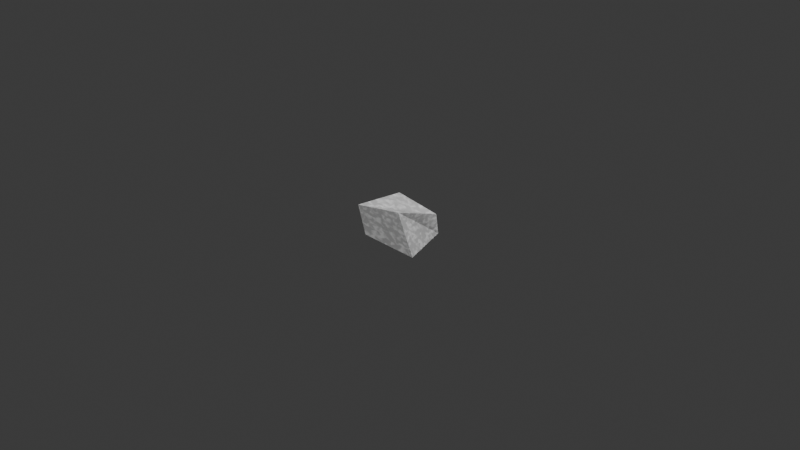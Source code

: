 # Source: rock.blend  (saved by Blender 4.3.34; exported with 4.5.12 LTS)
import bpy
from mathutils import Matrix  # noqa: F401  (used for matrix-valued properties, if any)

bpy.ops.wm.read_factory_settings(use_empty=True)
scene = bpy.context.scene
scene.name = 'Scene'

# ---- collections
col_collection = bpy.data.collections.new('Collection'); scene.collection.children.link(col_collection)

# ---- materials (node trees are filled in below, after node groups)
mat_material = bpy.data.materials.new('Material')
mat_material.alpha_threshold = 0.0
mat_material.roughness = 0.5
mat_material.line_color = (0.0, 0.0, 0.0, 1.0)

# ---- material node trees
mat_material.use_nodes = True; mat_material.node_tree.nodes.clear()
_N = mat_material.node_tree.nodes; _L = mat_material.node_tree.links
n0 = _N.new('ShaderNodeOutputMaterial'); n0.name = 'Material Output'; n0.location = (514, 300)
n1 = _N.new('ShaderNodeBsdfPrincipled'); n1.name = 'Principled BSDF'; n1.location = (170, 319)
n1.inputs[2].default_value = 0.4636
n1.inputs[3].default_value = 1.45
n2 = _N.new('ShaderNodeValToRGB'); n2.name = 'Color Ramp'; n2.location = (-147, 333)
while len(n2.color_ramp.elements) > 1: n2.color_ramp.elements.remove(n2.color_ramp.elements[-1])
n2.color_ramp.elements[0].position = 0.4455; n2.color_ramp.elements[0].color = (0.637, 0.637, 0.637, 1.0)
_e = n2.color_ramp.elements.new(0.6455); _e.color = (1.0, 1.0, 1.0, 1.0)
n3 = _N.new('ShaderNodeTexNoise'); n3.name = 'Noise Texture'; n3.location = (-334, 326)
n3.inputs[2].default_value = 10.4
n3.inputs[3].default_value = 7.6
n3.inputs[4].default_value = 0.3958
n3.inputs[8].default_value = 0.4
_L.new(n2.outputs[0], n1.inputs[0])
_L.new(n3.outputs[0], n2.inputs[0])
_L.new(n1.outputs[0], n0.inputs[0])
n0.is_active_output = True

# ---- world
world_world = bpy.data.worlds.new('World'); scene.world = world_world
world_world.use_nodes = True; world_world.node_tree.nodes.clear()
_N = world_world.node_tree.nodes; _L = world_world.node_tree.links
n0 = _N.new('ShaderNodeOutputWorld'); n0.name = 'World Output'; n0.location = (300, 300)
n1 = _N.new('ShaderNodeBackground'); n1.name = 'Background'; n1.location = (10, 300)
n1.inputs[0].default_value = (0.05088, 0.05088, 0.05088, 1.0)
_L.new(n1.outputs[0], n0.inputs[0])
n0.is_active_output = True
world_world.color = (0.05088, 0.05088, 0.05088)
world_world.sun_shadow_jitter_overblur = 0.0

# ---- cameras
cam_camera = bpy.data.cameras.new('Camera')
cam_camera.clip_end = 100.0
cam_camera.ortho_scale = 7.314

# ---- lights
light_light = bpy.data.lights.new('Light', 'POINT')
light_light.energy = 1000.0
light_light.shadow_soft_size = 0.1
light_sun = bpy.data.lights.new('Sun', 'SUN')
light_sun.energy = 1.0
light_spot = bpy.data.lights.new('Spot', 'SPOT')
light_spot.energy = 1500.0
light_spot.shadow_soft_size = 2.5

# ---- meshes
me_cube_001 = bpy.data.meshes.new('Cube.001')
me_cube_001.from_pydata([(-0.2795, -0.2103, -0.2103), (-0.4327, -0.1704, 0.06384), (-0.0652, 0.2103, -0.2103), (-0.2839, 0.2706, 0.1112), (0.413, -0.2103, -0.2103), (0.2103, -0.2103, 0.2103), (0.2103, 0.3523, -0.2103), (0.2529, 0.2785, 0.04768)], [], [(0, 1, 3, 2), (2, 3, 7, 6), (6, 7, 5, 4), (4, 5, 1, 0), (2, 6, 4, 0), (7, 3, 1, 5)])
_uv = me_cube_001.uv_layers.new(name='UVMap')
_uv.uv.foreach_set('vector', [0.375, 0.0, 0.625, 0.0, 0.625, 0.25, 0.375, 0.25, 0.375, 0.25, 0.625, 0.25, 0.625, 0.5, 0.375, 0.5, 0.375, 0.5, 0.625, 0.5, 0.625, 0.75, 0.375, 0.75, 0.375, 0.75, 0.625, 0.75, 0.625, 1.0, 0.375, 1.0, 0.125, 0.5, 0.375, 0.5, 0.375, 0.75, 0.125, 0.75, 0.625, 0.5, 0.875, 0.5, 0.875, 0.75, 0.625, 0.75])
me_cube_001.materials.append(mat_material)
me_cube_001.update()

# ---- objects
ob_light = bpy.data.objects.new('Light', light_light)
ob_camera = bpy.data.objects.new('Camera', cam_camera)
ob_sun = bpy.data.objects.new('Sun', light_sun)
ob_spot = bpy.data.objects.new('Spot', light_spot)
ob_cube = bpy.data.objects.new('Cube', me_cube_001)

# ---- transforms, parenting, visibility, modifiers, constraints
ob_light.location = (4.076, 1.005, 5.904)
ob_light.rotation_euler = (0.6503, 0.05522, 1.866)
ob_light.lock_rotations_4d = False
ob_light.empty_display_type = 'ARROWS'
ob_light.color = (0.0, 0.0, 0.0, 0.0)
ob_light.lineart.crease_threshold = 0.0
ob_camera.location = (7.359, -6.926, 4.958)
ob_camera.rotation_euler = (1.109, 0.0, 0.8149)
ob_camera.lock_rotations_4d = False
ob_camera.empty_display_type = 'ARROWS'
ob_camera.color = (0.0, 0.0, 0.0, 0.0)
ob_camera.display_type = 'WIRE'
ob_camera.lineart.crease_threshold = 0.0
ob_sun.location = (0.0, 0.0, 0.0)
ob_sun.rotation_euler = (0.4759, -0.0904, -0.05598)
ob_spot.location = (0.0, 0.0, -3.095)
ob_spot.rotation_euler = (3.142, -0.0, 0.0)
ob_cube.location = (0.0, 0.0, 0.0)
_m = ob_cube.modifiers.new('Solidify', 'SOLIDIFY')

# ---- collection membership
col_collection.objects.link(ob_light)
col_collection.objects.link(ob_camera)
col_collection.objects.link(ob_sun)
col_collection.objects.link(ob_spot)
col_collection.objects.link(ob_cube)

# ---- scene / render settings (as saved in the file)
scene.camera = ob_camera
scene.frame_start = 1; scene.frame_end = 250; scene.frame_set(1)
scene.render.engine = 'BLENDER_EEVEE_NEXT'
bpy.context.view_layer.update()
